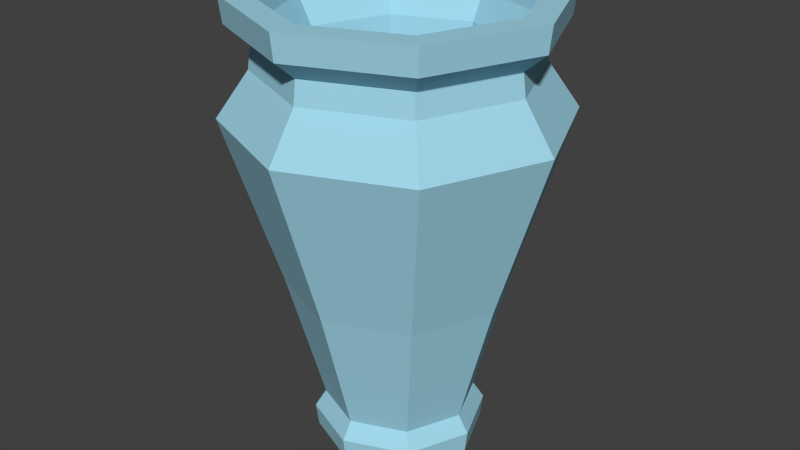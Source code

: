# Source: Vase.blend  (saved by Blender 2.76.0; exported with 4.5.12 LTS)
import bpy
from mathutils import Matrix  # noqa: F401  (used for matrix-valued properties, if any)

bpy.ops.wm.read_factory_settings(use_empty=True)
scene = bpy.context.scene
scene.name = 'Scene'

# ---- collections
col_collection_1 = bpy.data.collections.new('Collection 1'); scene.collection.children.link(col_collection_1)

# ---- materials (node trees are filled in below, after node groups)
mat_vase = bpy.data.materials.new('Vase')
mat_vase.alpha_threshold = 0.0
mat_vase.roughness = 0.5

# ---- material node trees
mat_vase.use_nodes = True; mat_vase.node_tree.nodes.clear()
_N = mat_vase.node_tree.nodes; _L = mat_vase.node_tree.links
n0 = _N.new('ShaderNodeOutputMaterial'); n0.name = 'Material Output'; n0.location = (300, 300)
n1 = _N.new('ShaderNodeBsdfDiffuse'); n1.name = 'Diffuse BSDF'; n1.location = (10, 300)
n1.inputs[0].default_value = (0.3556, 0.6671, 0.8, 1.0)
_L.new(n1.outputs[0], n0.inputs[0])
n0.is_active_output = True

# ---- world
world_world = bpy.data.worlds.new('World'); scene.world = world_world
world_world.color = (0.05088, 0.05088, 0.05088)
world_world.use_sun_shadow = False
world_world.sun_shadow_jitter_overblur = 0.0
world_world.cycles.sampling_method = 'MANUAL'
world_world.cycles.sample_map_resolution = 256

# ---- meshes
me_cylinder_004 = bpy.data.meshes.new('Cylinder.004')
me_cylinder_004.from_pydata([(-2.575e-10, 0.05244, 0.02453), (-5.936e-10, 0.0926, 0.2636), (0.03708, 0.03708, 0.02453), (0.06548, 0.06548, 0.2636), (0.05244, -1.565e-09, 0.02453), (0.0926, -3.73e-09, 0.2636), (0.03708, -0.03708, 0.02453), (0.06548, -0.06548, 0.2636), (-4.842e-09, -0.05244, 0.02453), (-8.689e-09, -0.0926, 0.2636), (-0.03708, -0.03708, 0.02453), (-0.06548, -0.06548, 0.2636), (-0.05244, 1.353e-09, 0.02453), (-0.0926, 1.422e-09, 0.2636), (-0.03708, 0.03708, 0.02453), (-0.06548, 0.06548, 0.2636), (1.462e-10, 0.06018, 0.01261), (0.04255, 0.04255, 0.01261), (0.06018, -1.917e-09, 0.01261), (0.04255, -0.04255, 0.01261), (-5.115e-09, -0.06018, 0.01261), (-0.04255, -0.04255, 0.01261), (-0.06018, 1.431e-09, 0.01261), (-0.04255, 0.04255, 0.01261), (5.811e-11, 0.0581, -0.00351), (0.04108, 0.04108, -0.00351), (0.0581, -1.813e-09, -0.00351), (0.04108, -0.04108, -0.00351), (-5.021e-09, -0.0581, -0.00351), (-0.04108, -0.04108, -0.00351), (-0.0581, 1.42e-09, -0.00351), (-0.04108, 0.04108, -0.00351), (-5.528e-10, 0.0772, 0.116), (0.05459, 0.05459, 0.116), (0.0772, -3.022e-09, 0.116), (0.05459, -0.05459, 0.116), (-7.302e-09, -0.0772, 0.116), (-0.05459, -0.05459, 0.116), (-0.0772, 1.274e-09, 0.116), (-0.05459, 0.05459, 0.116), (-1.798e-10, 0.1143, 0.2325), (0.08082, 0.08082, 0.2325), (0.1143, -4.84e-09, 0.2325), (0.08082, -0.08082, 0.2325), (-1.017e-08, -0.1143, 0.2325), (-0.08082, -0.08082, 0.2325), (-0.1143, 1.519e-09, 0.2325), (-0.08082, 0.08082, 0.2325), (0.06396, 0.06396, 0.2794), (-6.967e-10, 0.09045, 0.2794), (0.09045, -3.62e-09, 0.2794), (0.06396, -0.06396, 0.2794), (-8.604e-09, -0.09045, 0.2794), (-0.06396, -0.06396, 0.2794), (-0.09045, 1.412e-09, 0.2794), (-0.06396, 0.06396, 0.2794), (0.07488, 0.07488, 0.2924), (-5.576e-10, 0.1059, 0.2924), (0.1059, -4.582e-09, 0.2924), (0.07488, -0.07488, 0.2924), (-9.815e-09, -0.1059, 0.2924), (-0.07488, -0.07488, 0.2924), (-0.1059, 1.309e-09, 0.2924), (-0.07488, 0.07488, 0.2924), (0.07638, 0.07638, 0.3103), (-5.081e-10, 0.108, 0.3103), (0.108, -4.694e-09, 0.3103), (0.07638, -0.07638, 0.3103), (-9.951e-09, -0.108, 0.3103), (-0.07638, -0.07638, 0.3103), (-0.108, 1.315e-09, 0.3103), (-0.07638, 0.07638, 0.3103), (0.06313, 0.06313, 0.3103), (-1.294e-09, 0.08928, 0.3103), (0.08928, -3.705e-09, 0.3103), (0.06313, -0.06313, 0.3103), (-9.099e-09, -0.08928, 0.3103), (-0.06313, -0.06313, 0.3103), (-0.08928, 1.262e-09, 0.3103), (-0.06313, 0.06313, 0.3103), (0.06052, 0.06052, 0.2931), (-1.345e-09, 0.08558, 0.2931), (0.08558, -3.51e-09, 0.2931), (0.06052, -0.06052, 0.2931), (-8.827e-09, -0.08558, 0.2931), (-0.06052, -0.06052, 0.2931), (-0.08558, 1.252e-09, 0.2931), (-0.06052, 0.06052, 0.2931), (0.05286, 0.05286, 0.2737), (-1.366e-09, 0.07475, 0.2737), (0.07475, -3.129e-09, 0.2737), (0.05286, -0.05286, 0.2737), (-7.901e-09, -0.07475, 0.2737), (-0.05286, -0.05286, 0.2737), (-0.07475, 1.029e-09, 0.2737), (-0.05286, 0.05286, 0.2737), (0.03618, 0.03618, 0.07255), (-7.759e-10, 0.05117, 0.07255), (0.05117, -1.983e-09, 0.07255), (0.03618, -0.03618, 0.07255), (-5.249e-09, -0.05117, 0.07255), (-0.03618, -0.03618, 0.07255), (-0.05117, 8.635e-10, 0.07255), (-0.03618, 0.03618, 0.07255)], [], [(40, 1, 3, 41), (41, 3, 5, 42), (42, 5, 7, 43), (43, 7, 9, 44), (44, 9, 11, 45), (45, 11, 13, 46), (9, 7, 51, 52), (47, 15, 1, 40), (46, 13, 15, 47), (2, 4, 18, 17), (18, 19, 27, 26), (8, 10, 21, 20), (14, 0, 16, 23), (0, 2, 17, 16), (4, 6, 19, 18), (10, 12, 22, 21), (6, 8, 20, 19), (12, 14, 23, 22), (24, 25, 26, 27, 28, 29, 30, 31), (16, 17, 25, 24), (23, 16, 24, 31), (21, 22, 30, 29), (19, 20, 28, 27), (17, 18, 26, 25), (22, 23, 31, 30), (20, 21, 29, 28), (12, 38, 39, 14), (14, 39, 32, 0), (10, 37, 38, 12), (8, 36, 37, 10), (6, 35, 36, 8), (4, 34, 35, 6), (2, 33, 34, 4), (0, 32, 33, 2), (38, 46, 47, 39), (39, 47, 40, 32), (37, 45, 46, 38), (36, 44, 45, 37), (35, 43, 44, 36), (34, 42, 43, 35), (33, 41, 42, 34), (32, 40, 41, 33), (48, 49, 57, 56), (15, 13, 54, 55), (5, 3, 48, 50), (11, 9, 52, 53), (1, 15, 55, 49), (3, 1, 49, 48), (7, 5, 50, 51), (13, 11, 53, 54), (63, 62, 70, 71), (49, 55, 63, 57), (54, 53, 61, 62), (52, 51, 59, 60), (50, 48, 56, 58), (55, 54, 62, 63), (53, 52, 60, 61), (51, 50, 58, 59), (66, 64, 72, 74), (61, 60, 68, 69), (59, 58, 66, 67), (56, 57, 65, 64), (57, 63, 71, 65), (62, 61, 69, 70), (60, 59, 67, 68), (58, 56, 64, 66), (73, 79, 87, 81), (71, 70, 78, 79), (69, 68, 76, 77), (67, 66, 74, 75), (64, 65, 73, 72), (65, 71, 79, 73), (70, 69, 77, 78), (68, 67, 75, 76), (83, 82, 90, 91), (78, 77, 85, 86), (76, 75, 83, 84), (74, 72, 80, 82), (79, 78, 86, 87), (77, 76, 84, 85), (75, 74, 82, 83), (72, 73, 81, 80), (95, 94, 102, 103), (80, 81, 89, 88), (81, 87, 95, 89), (86, 85, 93, 94), (84, 83, 91, 92), (82, 80, 88, 90), (87, 86, 94, 95), (85, 84, 92, 93), (96, 97, 103, 102, 101, 100, 99, 98), (93, 92, 100, 101), (91, 90, 98, 99), (88, 89, 97, 96), (89, 95, 103, 97), (94, 93, 101, 102), (92, 91, 99, 100), (90, 88, 96, 98)])
me_cylinder_004.materials.append(mat_vase)
me_cylinder_004.use_remesh_preserve_volume = False
me_cylinder_004.use_remesh_preserve_attributes = False
me_cylinder_004.use_mirror_vertex_groups = False
me_cylinder_004.update()

# ---- objects
ob_vase = bpy.data.objects.new('Vase', me_cylinder_004)

# ---- transforms, parenting, visibility, modifiers, constraints
ob_vase.location = (0.0, 0.0, 0.0)
ob_vase.lineart.crease_threshold = 0.0

# ---- collection membership
col_collection_1.objects.link(ob_vase)

# ---- scene / render settings (as saved in the file)
scene.frame_start = 1; scene.frame_end = 250; scene.frame_set(1)
scene.render.engine = 'CYCLES'
scene.render.resolution_percentage = 50
scene.render.dither_intensity = 0.0
scene.cycles.use_denoising = False
scene.cycles.samples = 10
scene.cycles.sampling_pattern = 'TABULATED_SOBOL'
scene.cycles.light_sampling_threshold = 0.0
scene.cycles.use_adaptive_sampling = False
scene.cycles.use_light_tree = False
scene.cycles.blur_glossy = 0.0
scene.cycles.pixel_filter_type = 'GAUSSIAN'
scene.cycles.sample_clamp_indirect = 0.0
scene.view_settings.view_transform = 'Standard'
bpy.context.view_layer.update()

# ---- added for rendering (the .blend has no active camera and no usable light): camera, sun
cam_auto = bpy.data.cameras.new('AutoCamera')
cam_auto.lens = 50.0
cam_auto.sensor_width = 36.0
cam_auto.clip_end = 1000.0
ob_auto_camera = bpy.data.objects.new('AutoCamera', cam_auto)
scene.collection.objects.link(ob_auto_camera)
ob_auto_camera.location = (0.416856, -0.500228, 0.486886)
ob_auto_camera.rotation_euler = (1.09748, -7.21219e-08, 0.694738)
scene.camera = ob_auto_camera
light_auto_sun = bpy.data.lights.new('AutoSun', 'SUN')
light_auto_sun.energy = 3.0
light_auto_sun.angle = 0.0523599
ob_auto_sun = bpy.data.objects.new('AutoSun', light_auto_sun)
scene.collection.objects.link(ob_auto_sun)
ob_auto_sun.rotation_euler = (0.872665, 0.174533, 0.523599)
bpy.context.view_layer.update()
